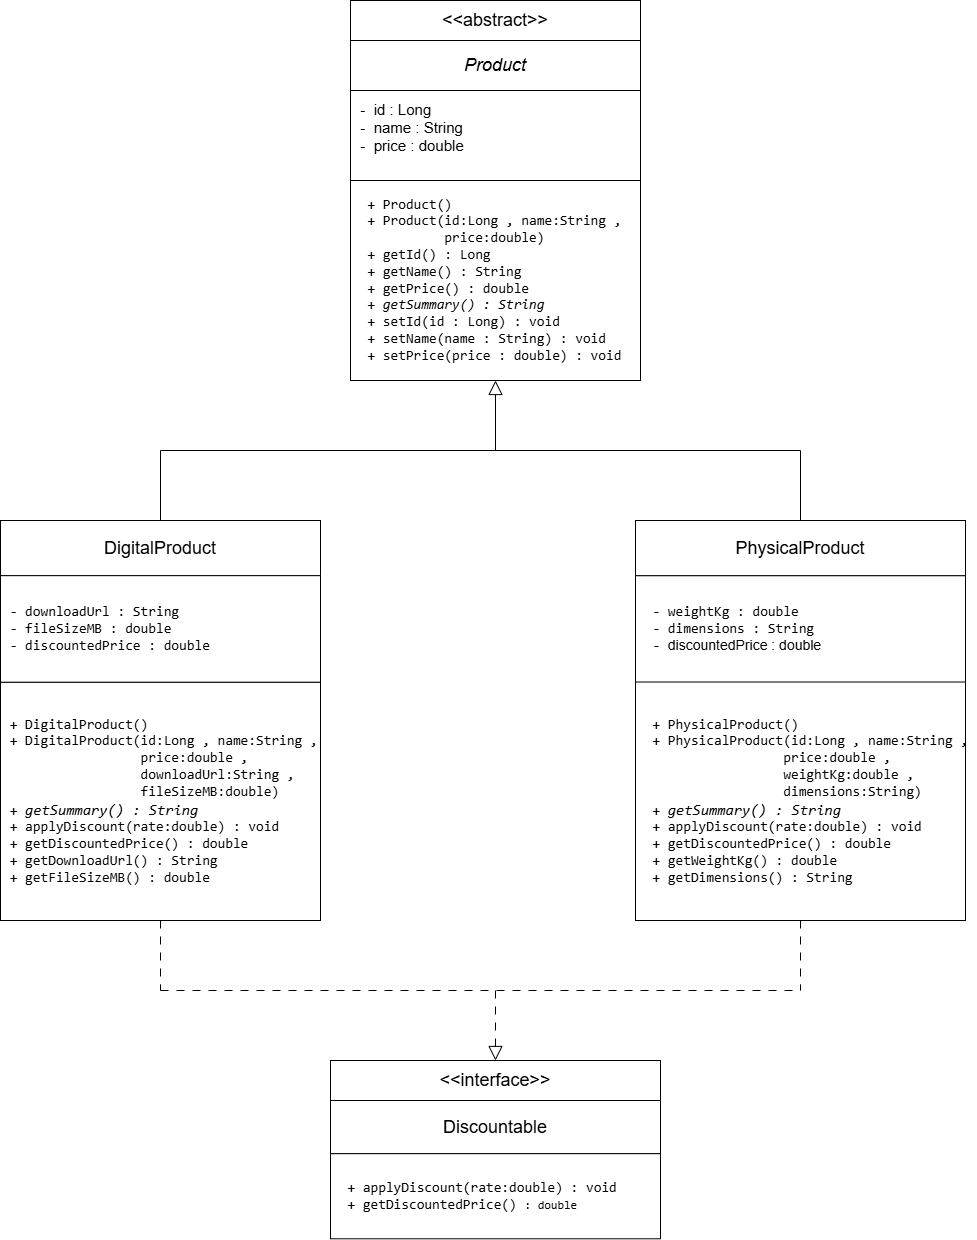

The diagram above was exported from draw.io. Its source (the exported page's mxGraphModel, read from the mxfile embedded in the PNG):
<mxGraphModel dx="2459" dy="2031" grid="1" gridSize="10" guides="1" tooltips="1" connect="1" arrows="1" fold="1" page="1" pageScale="1" pageWidth="850" pageHeight="1100" math="0" shadow="0">
  <root>
    <mxCell id="0" />
    <mxCell id="1" parent="0" />
    <mxCell id="IpFxfM92ftdhZF3C2ofF-4" connectable="0" parent="1" style="group" value="" vertex="1">
      <mxGeometry height="300" width="290" x="270" as="geometry" />
    </mxCell>
    <mxCell id="IpFxfM92ftdhZF3C2ofF-1" parent="IpFxfM92ftdhZF3C2ofF-4" style="html=1;whiteSpace=wrap;" value="&lt;font style=&quot;font-size: 18px;&quot;&gt;&lt;i&gt;Product&lt;/i&gt;&lt;/font&gt;" vertex="1">
      <mxGeometry height="50" width="290" y="-40" as="geometry" />
    </mxCell>
    <mxCell id="IpFxfM92ftdhZF3C2ofF-2" parent="IpFxfM92ftdhZF3C2ofF-4" style="html=1;whiteSpace=wrap;align=left;" value="&lt;font style=&quot;font-size: 15px;&quot;&gt;&lt;span style=&quot;background-color: transparent; color: light-dark(#000000, var(--ge-light-color, #ffffff));&quot;&gt;&amp;nbsp; &lt;font style=&quot;&quot;&gt;-&amp;nbsp;&amp;nbsp;&lt;/font&gt;&lt;/span&gt;&lt;font style=&quot;&quot;&gt;id : Long&amp;nbsp;&lt;/font&gt;&lt;/font&gt;&lt;div&gt;&lt;font style=&quot;font-size: 15px;&quot;&gt;&amp;nbsp; -&amp;nbsp; name : String&amp;nbsp;&lt;/font&gt;&lt;/div&gt;&lt;div&gt;&lt;span style=&quot;background-color: transparent; color: light-dark(#000000, var(--ge-light-color, #ffffff));&quot;&gt;&lt;font style=&quot;font-size: 15px;&quot;&gt;&amp;nbsp; -&amp;nbsp; price : double&amp;nbsp;&lt;/font&gt;&lt;/span&gt;&lt;/div&gt;&lt;div&gt;&lt;br&gt;&lt;/div&gt;" vertex="1">
      <mxGeometry height="90" width="290" y="10" as="geometry" />
    </mxCell>
    <mxCell id="IpFxfM92ftdhZF3C2ofF-3" parent="IpFxfM92ftdhZF3C2ofF-4" style="html=1;whiteSpace=wrap;align=left;" value="&lt;pre dir=&quot;ltr&quot;&gt;&lt;code&gt;&lt;font style=&quot;font-size: 14px;&quot;&gt;  + Product()&lt;br&gt;  + Product(id:Long , name:String , &lt;br&gt;            price:double) &lt;br&gt;  + getId() : Long&lt;br&gt;  + getName() : String&lt;br&gt;  + getPrice() : double&lt;br&gt;  +&lt;i&gt; getSummary() : String&lt;/i&gt;&lt;br&gt;  + setId(id : Long) : void&lt;br&gt;  + setName(name : String) : void&lt;br&gt;  + setPrice(price : double) : void&lt;/font&gt;&lt;/code&gt;&lt;/pre&gt;" vertex="1">
      <mxGeometry height="200" width="290" y="100" as="geometry" />
    </mxCell>
    <mxCell id="IpFxfM92ftdhZF3C2ofF-5" connectable="0" parent="1" style="group" value="" vertex="1">
      <mxGeometry height="400" width="320" x="-80" y="440" as="geometry" />
    </mxCell>
    <mxCell id="IpFxfM92ftdhZF3C2ofF-6" parent="IpFxfM92ftdhZF3C2ofF-5" style="html=1;whiteSpace=wrap;" value="&lt;font style=&quot;font-size: 18px;&quot;&gt;DigitalProduct&lt;/font&gt;" vertex="1">
      <mxGeometry height="55.17" width="320" as="geometry" />
    </mxCell>
    <mxCell id="IpFxfM92ftdhZF3C2ofF-7" parent="IpFxfM92ftdhZF3C2ofF-5" style="html=1;whiteSpace=wrap;align=left;" value="&lt;div&gt;&lt;pre dir=&quot;ltr&quot;&gt;&lt;code&gt;&lt;font style=&quot;font-size: 14px;&quot;&gt; - downloadUrl : String&lt;br&gt; - fileSizeMB : double&lt;br&gt; &lt;/font&gt;&lt;font style=&quot;font-size: 14px;&quot;&gt;- &lt;/font&gt;&lt;/code&gt;&lt;font style=&quot;font-size: 14px;&quot;&gt;discountedPrice : double&lt;/font&gt;&lt;/pre&gt;&lt;/div&gt;" vertex="1">
      <mxGeometry height="106.66666666666666" width="320" y="55.16666666666666" as="geometry" />
    </mxCell>
    <mxCell id="IpFxfM92ftdhZF3C2ofF-8" parent="IpFxfM92ftdhZF3C2ofF-5" style="html=1;whiteSpace=wrap;align=left;" value="&lt;pre dir=&quot;ltr&quot;&gt;&lt;code&gt;&lt;font style=&quot;&quot;&gt;&lt;span style=&quot;font-size: 14px;&quot;&gt; + DigitalProduct()&lt;br&gt; + DigitalProduct(id:Long , name:String , &lt;br&gt;                  price:double , &lt;br&gt;                  downloadUrl:String , &lt;br&gt;                  fileSizeMB:double)&lt;br&gt; + &lt;/span&gt;&lt;i style=&quot;&quot;&gt;&lt;font style=&quot;font-size: 15px;&quot;&gt;getSummary() : String&lt;/font&gt;&lt;/i&gt;&lt;span style=&quot;font-size: 14px;&quot;&gt;&lt;br&gt; + applyDiscount(rate:double) : void&lt;br&gt; + getDiscountedPrice() : double&lt;br&gt; + getDownloadUrl() : String&lt;br&gt; + getFileSizeMB() : double&lt;/span&gt;&lt;/font&gt;&lt;/code&gt;&lt;/pre&gt;" vertex="1">
      <mxGeometry height="238.17" width="320" y="161.83" as="geometry" />
    </mxCell>
    <mxCell id="IpFxfM92ftdhZF3C2ofF-9" connectable="0" parent="1" style="group" value="" vertex="1">
      <mxGeometry height="400" width="330" x="555" y="440" as="geometry" />
    </mxCell>
    <mxCell id="IpFxfM92ftdhZF3C2ofF-10" parent="IpFxfM92ftdhZF3C2ofF-9" style="html=1;whiteSpace=wrap;" value="&lt;font style=&quot;font-size: 18px;&quot;&gt;PhysicalProduct&lt;/font&gt;" vertex="1">
      <mxGeometry height="55.244580183247386" width="330" as="geometry" />
    </mxCell>
    <mxCell id="IpFxfM92ftdhZF3C2ofF-11" parent="IpFxfM92ftdhZF3C2ofF-9" style="html=1;whiteSpace=wrap;align=left;" value="&lt;div&gt;&lt;pre dir=&quot;ltr&quot;&gt;&lt;font style=&quot;font-size: 14px;&quot;&gt;&lt;code style=&quot;&quot;&gt;&lt;font style=&quot;&quot;&gt;  - weightKg : double&lt;br&gt;  - dimensions : String&lt;br&gt;  &lt;/font&gt;&lt;/code&gt;&lt;code style=&quot;background-color: transparent; color: light-dark(#000000, var(--ge-light-color, #ffffff)); white-space: normal;&quot;&gt;&lt;font style=&quot;&quot;&gt;- &lt;/font&gt;&lt;/code&gt;&lt;font style=&quot;background-color: transparent; color: light-dark(#000000, var(--ge-light-color, #ffffff)); font-family: Helvetica; white-space: normal;&quot;&gt;discountedPrice : double&lt;/font&gt;&lt;/font&gt;&lt;/pre&gt;&lt;/div&gt;" vertex="1">
      <mxGeometry height="106.81419916887799" width="330" y="55.26460721974666" as="geometry" />
    </mxCell>
    <mxCell id="IpFxfM92ftdhZF3C2ofF-12" parent="IpFxfM92ftdhZF3C2ofF-9" style="html=1;whiteSpace=wrap;align=left;" value="&lt;pre dir=&quot;ltr&quot;&gt;&lt;code&gt;&lt;font style=&quot;&quot;&gt;&lt;span style=&quot;font-size: 14px;&quot;&gt;  + PhysicalProduct()&lt;br&gt;  + PhysicalProduct(id:Long , name:String , &lt;br&gt;                   price:double , &lt;br&gt;                   weightKg:double , &lt;br&gt;                   dimensions:String)&lt;br&gt;  + &lt;/span&gt;&lt;i style=&quot;background-color: transparent; color: light-dark(#000000, var(--ge-light-color, #ffffff)); white-space: normal;&quot;&gt;&lt;font style=&quot;font-size: 15px;&quot;&gt;&lt;font face=&quot;monospace&quot;&gt;g&lt;/font&gt;&lt;font face=&quot;monospace&quot;&gt;etSummary() : String&lt;/font&gt;&lt;/font&gt;&lt;br&gt;&lt;/i&gt;&lt;span style=&quot;font-size: 14px;&quot;&gt;  + applyDiscount(rate:double) : void&lt;br&gt;  + getDiscountedPrice() : double&lt;br&gt;  + getWeightKg() : double&lt;br&gt;  + getDimensions() : String&lt;/span&gt;&lt;/font&gt;&lt;/code&gt;&lt;/pre&gt;" vertex="1">
      <mxGeometry height="238.49196415160466" width="330" y="161.50803584839534" as="geometry" />
    </mxCell>
    <mxCell id="BLZOboUEyxvVlxrviq7v-5" connectable="0" parent="1" style="group" value="" vertex="1">
      <mxGeometry width="640" x="80" y="370" as="geometry" />
    </mxCell>
    <mxCell id="IpFxfM92ftdhZF3C2ofF-13" edge="1" parent="BLZOboUEyxvVlxrviq7v-5" style="endArrow=none;html=1;rounded=0;defaultLabelBackgroundColor=gap;" value="">
      <mxGeometry height="50" relative="1" width="50" as="geometry">
        <mxPoint as="sourcePoint" />
        <mxPoint x="640" as="targetPoint" />
      </mxGeometry>
    </mxCell>
    <mxCell id="IpFxfM92ftdhZF3C2ofF-14" edge="1" parent="BLZOboUEyxvVlxrviq7v-5" source="IpFxfM92ftdhZF3C2ofF-10" style="endArrow=none;html=1;rounded=0;defaultLabelBackgroundColor=gap;" value="">
      <mxGeometry height="50" relative="1" width="50" as="geometry">
        <mxPoint x="300" y="100" as="sourcePoint" />
        <mxPoint x="640" as="targetPoint" />
      </mxGeometry>
    </mxCell>
    <mxCell id="IpFxfM92ftdhZF3C2ofF-15" edge="1" parent="BLZOboUEyxvVlxrviq7v-5" style="endArrow=none;html=1;rounded=0;defaultLabelBackgroundColor=gap;" value="">
      <mxGeometry height="50" relative="1" width="50" as="geometry">
        <mxPoint y="70" as="sourcePoint" />
        <mxPoint as="targetPoint" />
      </mxGeometry>
    </mxCell>
    <mxCell id="IpFxfM92ftdhZF3C2ofF-17" edge="1" parent="BLZOboUEyxvVlxrviq7v-5" style="endArrow=block;html=1;rounded=0;defaultLabelBackgroundColor=gap;entryX=0.5;entryY=1;entryDx=0;entryDy=0;endFill=0;endSize=12;startSize=12;" target="IpFxfM92ftdhZF3C2ofF-3" value="">
      <mxGeometry height="50" relative="1" width="50" as="geometry">
        <mxPoint x="335" as="sourcePoint" />
        <mxPoint x="350" y="10" as="targetPoint" />
      </mxGeometry>
    </mxCell>
    <mxCell id="BLZOboUEyxvVlxrviq7v-6" edge="1" parent="1" style="endArrow=none;html=1;rounded=0;defaultLabelBackgroundColor=gap;targetPerimeterSpacing=0;fixedPointSpacing=1;dashed=1;dashPattern=8 8;" value="">
      <mxGeometry height="50" relative="1" width="50" as="geometry">
        <mxPoint x="80" y="910" as="sourcePoint" />
        <mxPoint x="720" y="910" as="targetPoint" />
      </mxGeometry>
    </mxCell>
    <mxCell id="BLZOboUEyxvVlxrviq7v-7" edge="1" parent="1" style="endArrow=none;html=1;rounded=0;defaultLabelBackgroundColor=gap;targetPerimeterSpacing=0;fixedPointSpacing=1;dashed=1;dashPattern=8 8;" value="">
      <mxGeometry height="50" relative="1" width="50" as="geometry">
        <mxPoint x="720" y="840" as="sourcePoint" />
        <mxPoint x="720" y="910" as="targetPoint" />
      </mxGeometry>
    </mxCell>
    <mxCell id="BLZOboUEyxvVlxrviq7v-8" edge="1" parent="1" style="endArrow=none;html=1;rounded=0;defaultLabelBackgroundColor=gap;targetPerimeterSpacing=0;fixedPointSpacing=1;dashed=1;dashPattern=8 8;" value="">
      <mxGeometry height="50" relative="1" width="50" as="geometry">
        <mxPoint x="80" y="840" as="sourcePoint" />
        <mxPoint x="80" y="910" as="targetPoint" />
      </mxGeometry>
    </mxCell>
    <mxCell id="BLZOboUEyxvVlxrviq7v-9" edge="1" parent="1" style="endArrow=block;html=1;rounded=0;defaultLabelBackgroundColor=gap;entryX=0.5;entryY=1;entryDx=0;entryDy=0;endFill=0;endSize=12;startSize=12;targetPerimeterSpacing=0;fixedPointSpacing=1;dashed=1;dashPattern=8 8;" value="">
      <mxGeometry height="50" relative="1" width="50" as="geometry">
        <mxPoint x="415" y="910" as="sourcePoint" />
        <mxPoint x="415" y="980" as="targetPoint" />
      </mxGeometry>
    </mxCell>
    <mxCell id="BLZOboUEyxvVlxrviq7v-17" parent="1" style="html=1;whiteSpace=wrap;" value="&lt;font style=&quot;font-size: 18px;&quot;&gt;&amp;lt;&amp;lt;abstract&amp;gt;&amp;gt;&lt;/font&gt;" vertex="1">
      <mxGeometry height="40" width="290" x="270" y="-80" as="geometry" />
    </mxCell>
    <mxCell id="BLZOboUEyxvVlxrviq7v-19" connectable="0" parent="1" style="group" value="" vertex="1">
      <mxGeometry height="178.29310344827582" width="330" x="250" y="980" as="geometry" />
    </mxCell>
    <mxCell id="BLZOboUEyxvVlxrviq7v-16" connectable="0" parent="BLZOboUEyxvVlxrviq7v-19" style="group" value="" vertex="1">
      <mxGeometry height="138.29310344827587" width="330" y="40" as="geometry" />
    </mxCell>
    <mxCell id="BLZOboUEyxvVlxrviq7v-13" parent="BLZOboUEyxvVlxrviq7v-16" style="html=1;whiteSpace=wrap;" value="&lt;font style=&quot;font-size: 18px;&quot;&gt;Discountable&lt;/font&gt;" vertex="1">
      <mxGeometry height="53.189655172413794" width="330" as="geometry" />
    </mxCell>
    <mxCell id="BLZOboUEyxvVlxrviq7v-14" parent="BLZOboUEyxvVlxrviq7v-16" style="html=1;whiteSpace=wrap;align=left;" value="&lt;pre dir=&quot;ltr&quot;&gt;&lt;code&gt;&lt;font style=&quot;font-size: 14px;&quot;&gt;  + applyDiscount(rate:double) : void&lt;br&gt;  + getDiscountedPrice() &lt;/font&gt;&lt;/code&gt;: double&lt;/pre&gt;" vertex="1">
      <mxGeometry height="85.10344827586206" width="330" y="53.189655172413794" as="geometry" />
    </mxCell>
    <mxCell id="BLZOboUEyxvVlxrviq7v-18" parent="BLZOboUEyxvVlxrviq7v-19" style="html=1;whiteSpace=wrap;" value="&lt;font style=&quot;font-size: 18px;&quot;&gt;&amp;lt;&amp;lt;interface&amp;gt;&amp;gt;&lt;/font&gt;" vertex="1">
      <mxGeometry height="40" width="330" as="geometry" />
    </mxCell>
  </root>
</mxGraphModel>